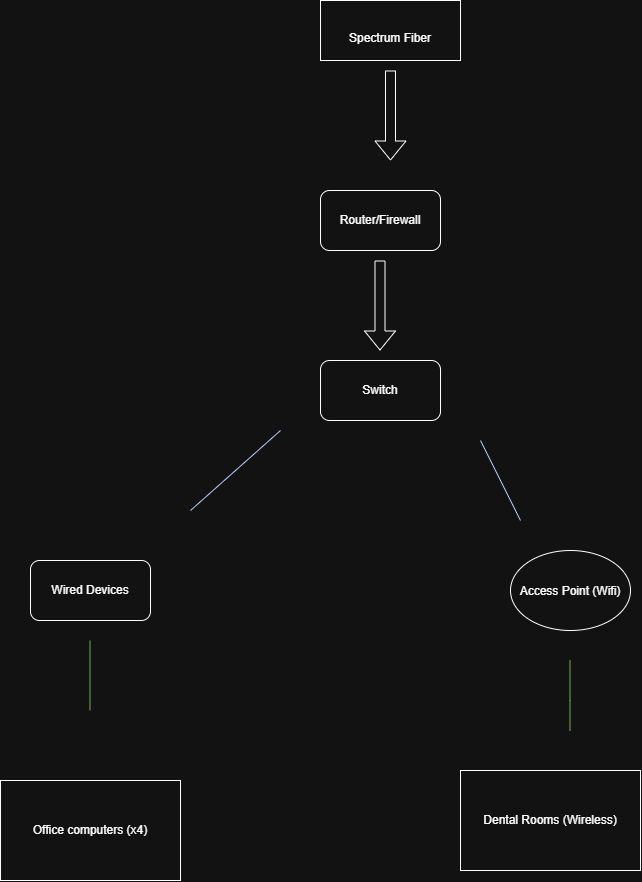

The diagram above was exported from draw.io. Its source (the exported page's mxGraphModel, read from the mxfile embedded in the PNG):
<mxGraphModel dx="1414" dy="912" grid="1" gridSize="10" guides="1" tooltips="1" connect="1" arrows="1" fold="1" page="1" pageScale="1" pageWidth="850" pageHeight="1100" math="0" shadow="0">
  <root>
    <mxCell id="0" />
    <mxCell id="1" parent="0" />
    <mxCell id="1Drhauh74rzruy22te4M-1" parent="1" style="rounded=0;whiteSpace=wrap;html=1;" value="&lt;div&gt;&lt;br&gt;&lt;/div&gt;&lt;div&gt;Spectrum Fiber&lt;/div&gt;" vertex="1">
      <mxGeometry height="60" width="140" x="450" y="40" as="geometry" />
    </mxCell>
    <mxCell id="1Drhauh74rzruy22te4M-5" parent="1" style="rounded=1;whiteSpace=wrap;html=1;" value="Router/Firewall" vertex="1">
      <mxGeometry height="60" width="120" x="450" y="230" as="geometry" />
    </mxCell>
    <mxCell id="1Drhauh74rzruy22te4M-6" edge="1" parent="1" style="shape=flexArrow;endArrow=classic;html=1;rounded=0;" value="">
      <mxGeometry height="50" relative="1" width="50" as="geometry">
        <mxPoint x="509.5" y="300" as="sourcePoint" />
        <mxPoint x="509.5" y="390" as="targetPoint" />
      </mxGeometry>
    </mxCell>
    <mxCell id="1Drhauh74rzruy22te4M-7" parent="1" style="rounded=1;whiteSpace=wrap;html=1;" value="Switch" vertex="1">
      <mxGeometry height="60" width="120" x="450" y="400" as="geometry" />
    </mxCell>
    <mxCell id="1Drhauh74rzruy22te4M-8" edge="1" parent="1" style="endArrow=none;html=1;rounded=1;fillColor=#0050ef;strokeColor=#001DBC;curved=0;" value="">
      <mxGeometry height="50" relative="1" width="50" as="geometry">
        <Array as="points" />
        <mxPoint x="610" y="480" as="sourcePoint" />
        <mxPoint x="650" y="560" as="targetPoint" />
      </mxGeometry>
    </mxCell>
    <mxCell id="1Drhauh74rzruy22te4M-9" parent="1" style="rounded=0;whiteSpace=wrap;html=1;" value="Office computers (x4)" vertex="1">
      <mxGeometry height="100" width="180" x="130" y="820" as="geometry" />
    </mxCell>
    <mxCell id="1Drhauh74rzruy22te4M-10" parent="1" style="ellipse;whiteSpace=wrap;html=1;shapeInside=1;" value="Access Point (Wifi)" vertex="1">
      <mxGeometry height="80" width="120" x="640" y="590" as="geometry" />
    </mxCell>
    <mxCell id="1Drhauh74rzruy22te4M-11" parent="1" style="rounded=0;whiteSpace=wrap;html=1;" value="Dental Rooms (Wireless)" vertex="1">
      <mxGeometry height="100" width="180" x="590" y="810" as="geometry" />
    </mxCell>
    <mxCell id="1Drhauh74rzruy22te4M-21" parent="1" style="rounded=1;whiteSpace=wrap;html=1;" value="Wired Devices" vertex="1">
      <mxGeometry height="60" width="120" x="160" y="600" as="geometry" />
    </mxCell>
    <mxCell id="1Drhauh74rzruy22te4M-22" edge="1" parent="1" style="endArrow=none;html=1;rounded=0;fillColor=#60a917;strokeColor=#2D7600;" value="">
      <mxGeometry height="50" relative="1" width="50" as="geometry">
        <mxPoint x="219.5" y="750" as="sourcePoint" />
        <mxPoint x="219.5" y="680" as="targetPoint" />
      </mxGeometry>
    </mxCell>
    <mxCell id="1Drhauh74rzruy22te4M-23" edge="1" parent="1" style="endArrow=none;html=1;rounded=0;fillColor=#0050ef;strokeColor=#001DBC;" value="">
      <mxGeometry height="50" relative="1" width="50" as="geometry">
        <mxPoint x="320" y="550" as="sourcePoint" />
        <mxPoint x="410" y="470" as="targetPoint" />
      </mxGeometry>
    </mxCell>
    <mxCell id="1Drhauh74rzruy22te4M-24" edge="1" parent="1" style="shape=flexArrow;endArrow=classic;html=1;rounded=0;" value="">
      <mxGeometry height="50" relative="1" width="50" as="geometry">
        <Array as="points" />
        <mxPoint x="520" y="110" as="sourcePoint" />
        <mxPoint x="520" y="200" as="targetPoint" />
      </mxGeometry>
    </mxCell>
    <mxCell id="1Drhauh74rzruy22te4M-25" edge="1" parent="1" style="endArrow=none;html=1;rounded=0;fillColor=#60a917;strokeColor=#2D7600;" value="">
      <mxGeometry height="50" relative="1" width="50" as="geometry">
        <Array as="points">
          <mxPoint x="699.5" y="740" />
        </Array>
        <mxPoint x="699.5" y="770" as="sourcePoint" />
        <mxPoint x="699.5" y="700" as="targetPoint" />
      </mxGeometry>
    </mxCell>
  </root>
</mxGraphModel>